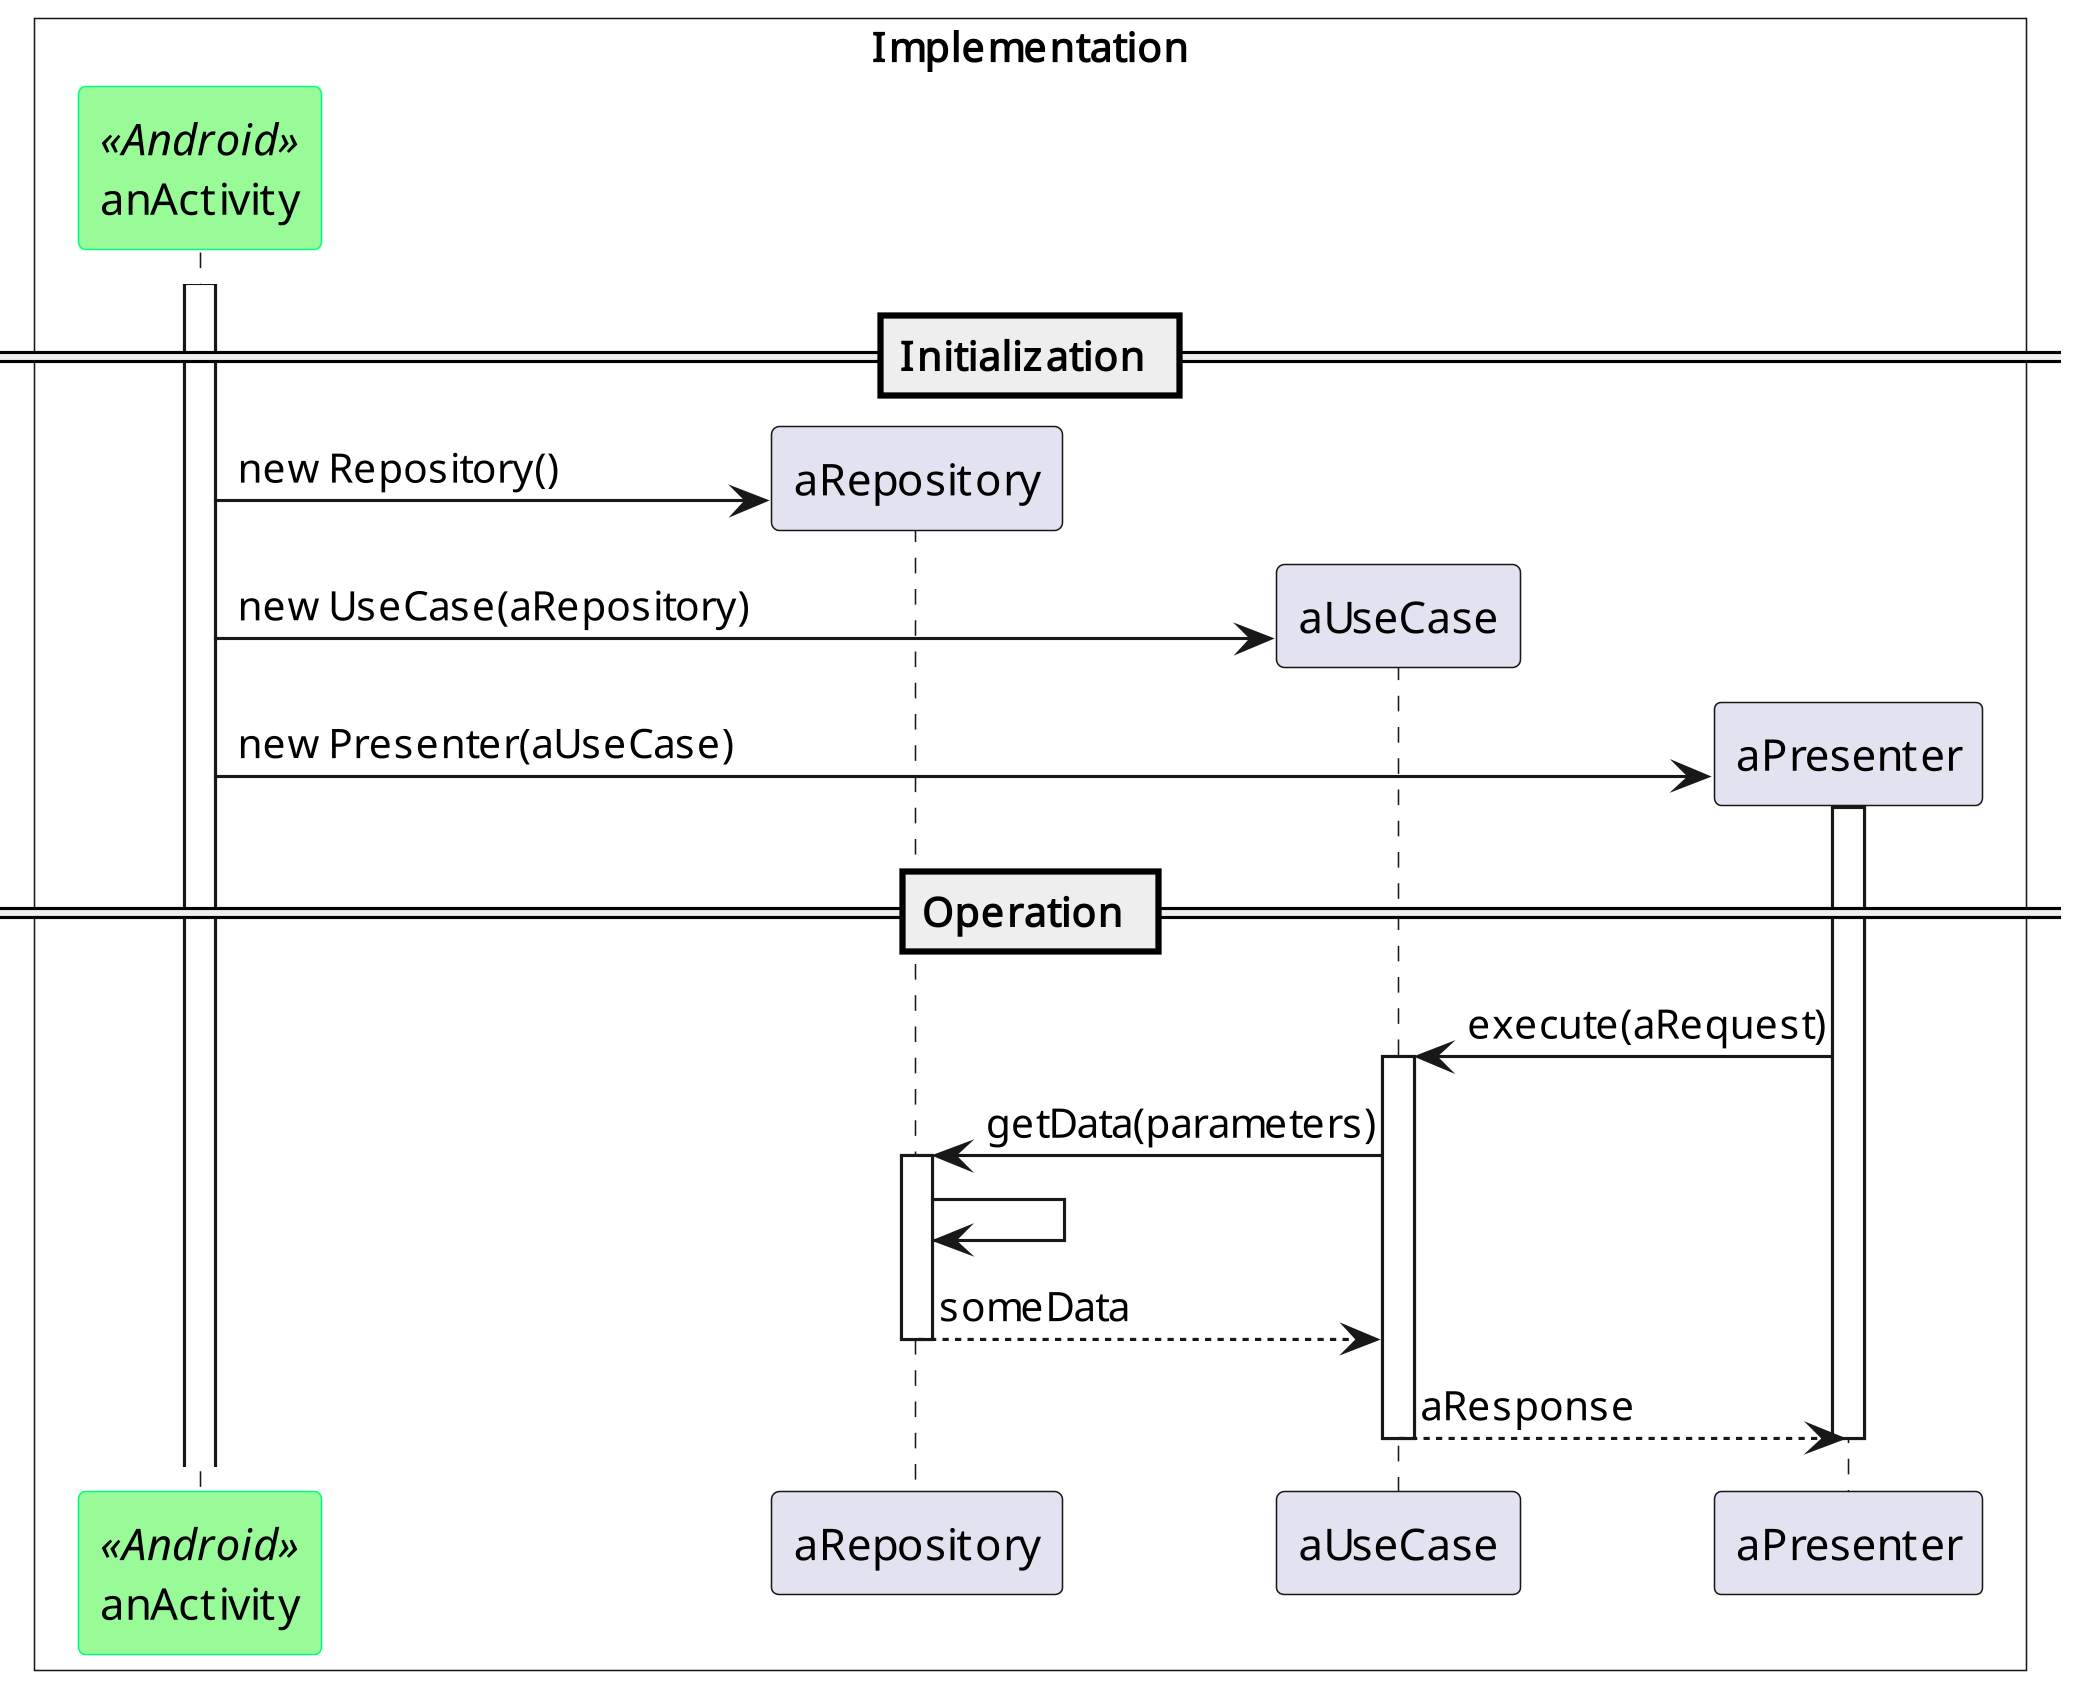

The diagram above was rendered by PlantUML. Its source (embedded in the PNG):
@startuml SEQ_command_app
skinparam dpi 300

skinparam BoxPadding 10
skinparam ParticipantPadding 10

'title Sequence Diagram Command Pattern as Implemented

skinparam participant {
    BackgroundColor<<Android>> PaleGreen
    ArrowColor<<Android>> SeaGreen
    BorderColor<<Android>> SpringGreen
}

box "Implementation" #White
    participant anActivity <<Android>>
    participant aRepository
    participant aUseCase
    participant aPresenter
end box

activate anActivity 
== Initialization ==
create aRepository
anActivity -> aRepository: new Repository() \t\t

create  aUseCase
anActivity -> aUseCase: new UseCase(aRepository)

create aPresenter
anActivity -> aPresenter: new Presenter(aUseCase)

== Operation ==
activate aPresenter
aPresenter -> aUseCase: execute(aRequest)
activate aUseCase
aUseCase -> aRepository: getData(parameters)
activate aRepository
aRepository -> aRepository
aRepository --> aUseCase: someData
deactivate aRepository

aUseCase --> aPresenter: aResponse
deactivate aUseCase

deactivate aPresenter

@enduml